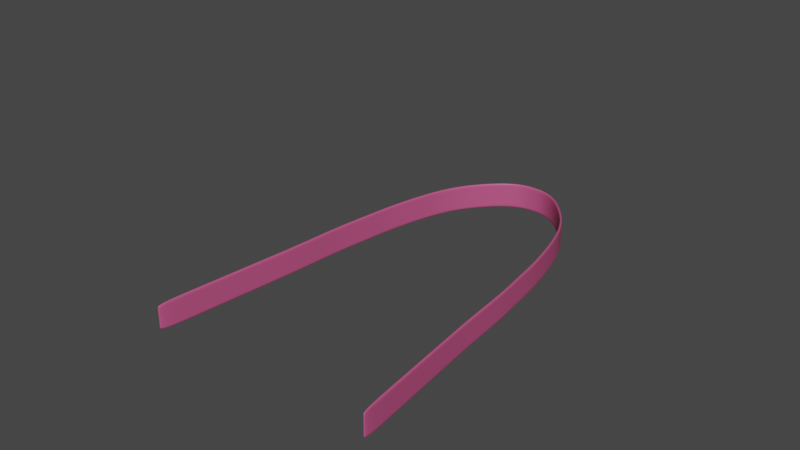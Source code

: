 # Source: Siba_Hagoromo.blend  (saved by Blender 3.3.6; exported with 4.5.12 LTS)
import bpy
from mathutils import Matrix  # noqa: F401  (used for matrix-valued properties, if any)

bpy.ops.wm.read_factory_settings(use_empty=True)
scene = bpy.context.scene
scene.name = 'Scene'

# ---- collections
col_hook = bpy.data.collections.new('hook'); scene.collection.children.link(col_hook)

# ---- materials (node trees are filled in below, after node groups)
mat_x = bpy.data.materials.new('マテリアル')
mat_x.use_transparent_shadow = False

# ---- material node trees
mat_x.use_nodes = True; mat_x.node_tree.nodes.clear()
_N = mat_x.node_tree.nodes; _L = mat_x.node_tree.links
n0 = _N.new('ShaderNodeBsdfPrincipled'); n0.name = 'Principled BSDF'; n0.location = (10, 300)
n0.distribution = 'GGX'
n0.subsurface_method = 'RANDOM_WALK_SKIN'
n0.inputs[0].default_value = (0.5457, 0.0865, 0.2232, 1.0)
n0.inputs[3].default_value = 1.45
n0.inputs[27].default_value = (0.0, 0.0, 0.0, 1.0)
n0.inputs[28].default_value = 1.0
n1 = _N.new('ShaderNodeOutputMaterial'); n1.name = 'Material Output'; n1.location = (300, 300)
_L.new(n0.outputs[0], n1.inputs[0])
n1.is_active_output = True

# ---- world
world_world = bpy.data.worlds.new('World'); scene.world = world_world
world_world.use_nodes = True; world_world.node_tree.nodes.clear()
_N = world_world.node_tree.nodes; _L = world_world.node_tree.links
n0 = _N.new('ShaderNodeOutputWorld'); n0.name = 'World Output'; n0.location = (300, 300)
n1 = _N.new('ShaderNodeBackground'); n1.name = 'Background'; n1.location = (10, 300)
n1.inputs[0].default_value = (0.05088, 0.05088, 0.05088, 1.0)
_L.new(n1.outputs[0], n0.inputs[0])
n0.is_active_output = True
world_world.color = (0.05088, 0.05088, 0.05088)
world_world.use_sun_shadow = False
world_world.sun_shadow_jitter_overblur = 0.0

# ---- meshes
me_002 = bpy.data.meshes.new('サーフェスカーブ.002')
me_002.from_pydata([(-0.496, -0.3525, 0.1126), (-0.4742, -0.1488, 0.1126), (-0.4563, 0.01887, 0.1126), (-0.4416, 0.1566, 0.1126), (-0.4293, 0.2707, 0.1126), (-0.4186, 0.4057, 0.1126), (-0.4088, 0.5314, 0.1126), (-0.3912, 0.6513, 0.1126), (-0.3748, 0.7863, 0.1126), (-0.3342, 0.9689, 0.1126), (-0.2963, 1.081, 0.1126), (-0.2427, 1.18, 0.1126), (-0.1475, 1.287, 0.1126), (-0.08204, 1.325, 0.1126), (-0.0343, 1.339, 0.1126), (0.03358, 1.339, 0.1126), (0.08204, 1.325, 0.1126), (0.1475, 1.287, 0.1126), (0.2427, 1.18, 0.1126), (0.2963, 1.081, 0.1126), (0.3342, 0.9689, 0.1126), (0.3748, 0.7863, 0.1126), (0.3912, 0.6513, 0.1126), (0.4088, 0.5314, 0.1126), (0.4186, 0.4057, 0.1126), (0.4293, 0.2707, 0.1126), (0.4416, 0.1566, 0.1126), (0.4563, 0.01887, 0.1126), (0.4742, -0.1488, 0.1126), (0.496, -0.3524, 0.1126), (-0.496, -0.3525, 0.09652), (-0.4742, -0.1488, 0.09652), (-0.4563, 0.01887, 0.09652), (-0.4416, 0.1566, 0.09652), (-0.4293, 0.2707, 0.09652), (-0.4186, 0.4057, 0.09652), (-0.4088, 0.5314, 0.09652), (-0.3912, 0.6513, 0.09652), (-0.3748, 0.7863, 0.09652), (-0.3342, 0.9689, 0.09652), (-0.2963, 1.081, 0.09652), (-0.2427, 1.18, 0.09652), (-0.1475, 1.287, 0.09652), (-0.08204, 1.325, 0.09652), (-0.0343, 1.339, 0.09652), (0.03358, 1.339, 0.09652), (0.08204, 1.325, 0.09652), (0.1475, 1.287, 0.09652), (0.2427, 1.18, 0.09652), (0.2963, 1.081, 0.09652), (0.3342, 0.9689, 0.09652), (0.3748, 0.7863, 0.09652), (0.3912, 0.6513, 0.09652), (0.4088, 0.5314, 0.09652), (0.4186, 0.4057, 0.09652), (0.4293, 0.2707, 0.09652), (0.4416, 0.1566, 0.09652), (0.4563, 0.01887, 0.09652), (0.4742, -0.1488, 0.09652), (0.496, -0.3524, 0.09652), (-0.496, -0.3525, 0.08043), (-0.4742, -0.1488, 0.08043), (-0.4563, 0.01887, 0.08043), (-0.4416, 0.1566, 0.08043), (-0.4293, 0.2707, 0.08043), (-0.4186, 0.4057, 0.08043), (-0.4088, 0.5314, 0.08043), (-0.3912, 0.6513, 0.08043), (-0.3748, 0.7863, 0.08043), (-0.3342, 0.9689, 0.08043), (-0.2963, 1.081, 0.08043), (-0.2427, 1.18, 0.08043), (-0.1475, 1.287, 0.08043), (-0.08204, 1.325, 0.08043), (-0.0343, 1.339, 0.08043), (0.03358, 1.339, 0.08043), (0.08204, 1.325, 0.08043), (0.1475, 1.287, 0.08043), (0.2427, 1.18, 0.08043), (0.2963, 1.081, 0.08043), (0.3342, 0.9689, 0.08043), (0.3748, 0.7863, 0.08043), (0.3912, 0.6513, 0.08043), (0.4088, 0.5314, 0.08043), (0.4186, 0.4057, 0.08043), (0.4293, 0.2707, 0.08043), (0.4416, 0.1566, 0.08043), (0.4563, 0.01887, 0.08043), (0.4742, -0.1488, 0.08043), (0.496, -0.3524, 0.08043), (-0.496, -0.3525, 0.06434), (-0.4742, -0.1488, 0.06434), (-0.4563, 0.01887, 0.06434), (-0.4416, 0.1566, 0.06434), (-0.4293, 0.2707, 0.06434), (-0.4186, 0.4057, 0.06434), (-0.4088, 0.5314, 0.06434), (-0.3912, 0.6513, 0.06434), (-0.3748, 0.7863, 0.06434), (-0.3342, 0.9689, 0.06434), (-0.2963, 1.081, 0.06434), (-0.2427, 1.18, 0.06434), (-0.1475, 1.287, 0.06434), (-0.08204, 1.325, 0.06434), (-0.0343, 1.339, 0.06434), (0.03358, 1.339, 0.06434), (0.08204, 1.325, 0.06434), (0.1475, 1.287, 0.06434), (0.2427, 1.18, 0.06434), (0.2963, 1.081, 0.06434), (0.3342, 0.9689, 0.06434), (0.3748, 0.7863, 0.06434), (0.3912, 0.6513, 0.06434), (0.4088, 0.5314, 0.06434), (0.4186, 0.4057, 0.06434), (0.4293, 0.2707, 0.06434), (0.4416, 0.1566, 0.06434), (0.4563, 0.01887, 0.06434), (0.4742, -0.1488, 0.06434), (0.496, -0.3524, 0.06434), (-0.496, -0.3525, 0.04826), (-0.4742, -0.1488, 0.04826), (-0.4563, 0.01887, 0.04826), (-0.4416, 0.1566, 0.04826), (-0.4293, 0.2707, 0.04826), (-0.4186, 0.4057, 0.04826), (-0.4088, 0.5314, 0.04826), (-0.3912, 0.6513, 0.04826), (-0.3748, 0.7863, 0.04826), (-0.3342, 0.9689, 0.04826), (-0.2963, 1.081, 0.04826), (-0.2427, 1.18, 0.04826), (-0.1475, 1.287, 0.04826), (-0.08204, 1.325, 0.04826), (-0.0343, 1.339, 0.04826), (0.03358, 1.339, 0.04826), (0.08204, 1.325, 0.04826), (0.1475, 1.287, 0.04826), (0.2427, 1.18, 0.04826), (0.2963, 1.081, 0.04826), (0.3342, 0.9689, 0.04826), (0.3748, 0.7863, 0.04826), (0.3912, 0.6513, 0.04826), (0.4088, 0.5314, 0.04826), (0.4186, 0.4057, 0.04826), (0.4293, 0.2707, 0.04826), (0.4416, 0.1566, 0.04826), (0.4563, 0.01887, 0.04826), (0.4742, -0.1488, 0.04826), (0.496, -0.3524, 0.04826), (-0.496, -0.3525, 0.03217), (-0.4742, -0.1488, 0.03217), (-0.4563, 0.01887, 0.03217), (-0.4416, 0.1566, 0.03217), (-0.4293, 0.2707, 0.03217), (-0.4186, 0.4057, 0.03217), (-0.4088, 0.5314, 0.03217), (-0.3912, 0.6513, 0.03217), (-0.3748, 0.7863, 0.03217), (-0.3342, 0.9689, 0.03217), (-0.2963, 1.081, 0.03217), (-0.2427, 1.18, 0.03217), (-0.1475, 1.287, 0.03217), (-0.08204, 1.325, 0.03217), (-0.0343, 1.339, 0.03217), (0.03358, 1.339, 0.03217), (0.08204, 1.325, 0.03217), (0.1475, 1.287, 0.03217), (0.2427, 1.18, 0.03217), (0.2963, 1.081, 0.03217), (0.3342, 0.9689, 0.03217), (0.3748, 0.7863, 0.03217), (0.3912, 0.6513, 0.03217), (0.4088, 0.5314, 0.03217), (0.4186, 0.4057, 0.03217), (0.4293, 0.2707, 0.03217), (0.4416, 0.1566, 0.03217), (0.4563, 0.01887, 0.03217), (0.4742, -0.1488, 0.03217), (0.496, -0.3524, 0.03217), (-0.496, -0.3525, 0.01609), (-0.4742, -0.1488, 0.01609), (-0.4563, 0.01887, 0.01609), (-0.4416, 0.1566, 0.01609), (-0.4293, 0.2707, 0.01609), (-0.4186, 0.4057, 0.01609), (-0.4088, 0.5314, 0.01609), (-0.3912, 0.6513, 0.01609), (-0.3748, 0.7863, 0.01609), (-0.3342, 0.9689, 0.01609), (-0.2963, 1.081, 0.01609), (-0.2427, 1.18, 0.01609), (-0.1475, 1.287, 0.01609), (-0.08204, 1.325, 0.01609), (-0.0343, 1.339, 0.01609), (0.03358, 1.339, 0.01609), (0.08204, 1.325, 0.01609), (0.1475, 1.287, 0.01609), (0.2427, 1.18, 0.01609), (0.2963, 1.081, 0.01609), (0.3342, 0.9689, 0.01609), (0.3748, 0.7863, 0.01609), (0.3912, 0.6513, 0.01609), (0.4088, 0.5314, 0.01609), (0.4186, 0.4057, 0.01609), (0.4293, 0.2707, 0.01609), (0.4416, 0.1566, 0.01609), (0.4563, 0.01887, 0.01609), (0.4742, -0.1488, 0.01609), (0.496, -0.3524, 0.01609), (-0.496, -0.3525, -3.883e-08), (-0.4742, -0.1488, -3.518e-08), (-0.4563, 0.01887, -2.999e-08), (-0.4416, 0.1566, -2.875e-08), (-0.4293, 0.2707, -2.764e-08), (-0.4186, 0.4057, -2.418e-08), (-0.4088, 0.5314, -2.636e-08), (-0.3912, 0.6513, -3.628e-08), (-0.3748, 0.7863, -3.489e-08), (-0.3342, 0.9689, -5.311e-08), (-0.2963, 1.081, -6.485e-08), (-0.2427, 1.18, -6.646e-08), (-0.1475, 1.287, -9.246e-08), (-0.08204, 1.325, -6.523e-08), (-0.0343, 1.339, -5.991e-08), (0.03358, 1.339, -2.286e-08), (0.08204, 1.325, -1.168e-07), (0.1475, 1.287, -1.014e-07), (0.2427, 1.18, -6.712e-08), (0.2963, 1.081, -5.47e-08), (0.3342, 0.9689, -4.411e-08), (0.3748, 0.7863, -3.084e-08), (0.3912, 0.6513, -2.613e-08), (0.4088, 0.5314, -2.082e-08), (0.4186, 0.4057, -2.571e-08), (0.4293, 0.2707, -2.915e-08), (0.4416, 0.1566, -2.63e-08), (0.4563, 0.01887, -3.015e-08), (0.4742, -0.1488, -3.766e-08), (0.496, -0.3524, -3.902e-08), (-0.4861, -0.3535, 0.1126), (-0.4642, -0.1498, 0.1126), (-0.4463, 0.0178, 0.1126), (-0.4316, 0.1556, 0.1126), (-0.4193, 0.2697, 0.1126), (-0.4086, 0.4046, 0.1126), (-0.3989, 0.5303, 0.1126), (-0.3812, 0.6501, 0.1126), (-0.3649, 0.785, 0.1126), (-0.3245, 0.9664, 0.1126), (-0.2872, 1.077, 0.1126), (-0.2344, 1.174, 0.1126), (-0.1413, 1.279, 0.1126), (-0.07843, 1.316, 0.1126), (-0.03217, 1.329, 0.1126), (0.03289, 1.329, 0.1126), (0.07843, 1.316, 0.1126), (0.1413, 1.279, 0.1126), (0.2344, 1.174, 0.1126), (0.2872, 1.077, 0.1126), (0.3245, 0.9664, 0.1126), (0.3649, 0.785, 0.1126), (0.3812, 0.6501, 0.1126), (0.3989, 0.5303, 0.1126), (0.4086, 0.4046, 0.1126), (0.4193, 0.2697, 0.1126), (0.4316, 0.1556, 0.1126), (0.4463, 0.01781, 0.1126), (0.4642, -0.1498, 0.1126), (0.4861, -0.3535, 0.1126), (-0.4861, -0.3535, 0.09652), (-0.4642, -0.1498, 0.09652), (-0.4463, 0.0178, 0.09652), (-0.4316, 0.1556, 0.09652), (-0.4193, 0.2697, 0.09652), (-0.4086, 0.4046, 0.09652), (-0.3989, 0.5303, 0.09652), (-0.3812, 0.6501, 0.09652), (-0.3649, 0.785, 0.09652), (-0.3245, 0.9664, 0.09652), (-0.2872, 1.077, 0.09652), (-0.2344, 1.174, 0.09652), (-0.1413, 1.279, 0.09652), (-0.07843, 1.316, 0.09652), (-0.03217, 1.329, 0.09652), (0.03289, 1.329, 0.09652), (0.07843, 1.316, 0.09652), (0.1413, 1.279, 0.09652), (0.2344, 1.174, 0.09652), (0.2872, 1.077, 0.09652), (0.3245, 0.9664, 0.09652), (0.3649, 0.785, 0.09652), (0.3812, 0.6501, 0.09652), (0.3989, 0.5303, 0.09652), (0.4086, 0.4046, 0.09652), (0.4193, 0.2697, 0.09652), (0.4316, 0.1556, 0.09652), (0.4463, 0.01781, 0.09652), (0.4642, -0.1498, 0.09652), (0.4861, -0.3535, 0.09652), (-0.4861, -0.3535, 0.08043), (-0.4642, -0.1498, 0.08043), (-0.4463, 0.0178, 0.08043), (-0.4316, 0.1556, 0.08043), (-0.4193, 0.2697, 0.08043), (-0.4086, 0.4046, 0.08043), (-0.3989, 0.5303, 0.08043), (-0.3812, 0.6501, 0.08043), (-0.3649, 0.785, 0.08043), (-0.3245, 0.9664, 0.08043), (-0.2872, 1.077, 0.08043), (-0.2344, 1.174, 0.08043), (-0.1413, 1.279, 0.08043), (-0.07843, 1.316, 0.08043), (-0.03217, 1.329, 0.08043), (0.03289, 1.329, 0.08043), (0.07843, 1.316, 0.08043), (0.1413, 1.279, 0.08043), (0.2344, 1.174, 0.08043), (0.2872, 1.077, 0.08043), (0.3245, 0.9664, 0.08043), (0.3649, 0.785, 0.08043), (0.3812, 0.6501, 0.08043), (0.3989, 0.5303, 0.08043), (0.4086, 0.4046, 0.08043), (0.4193, 0.2697, 0.08043), (0.4316, 0.1556, 0.08043), (0.4463, 0.01781, 0.08043), (0.4642, -0.1498, 0.08043), (0.4861, -0.3535, 0.08043), (-0.4861, -0.3535, 0.06434), (-0.4642, -0.1498, 0.06434), (-0.4463, 0.0178, 0.06434), (-0.4316, 0.1556, 0.06434), (-0.4193, 0.2697, 0.06434), (-0.4086, 0.4046, 0.06434), (-0.3989, 0.5303, 0.06434), (-0.3812, 0.6501, 0.06434), (-0.3649, 0.785, 0.06434), (-0.3245, 0.9664, 0.06434), (-0.2872, 1.077, 0.06434), (-0.2344, 1.174, 0.06434), (-0.1413, 1.279, 0.06434), (-0.07843, 1.316, 0.06434), (-0.03217, 1.329, 0.06434), (0.03289, 1.329, 0.06434), (0.07843, 1.316, 0.06434), (0.1413, 1.279, 0.06434), (0.2344, 1.174, 0.06434), (0.2872, 1.077, 0.06434), (0.3245, 0.9664, 0.06434), (0.3649, 0.785, 0.06434), (0.3812, 0.6501, 0.06434), (0.3989, 0.5303, 0.06434), (0.4086, 0.4046, 0.06434), (0.4193, 0.2697, 0.06434), (0.4316, 0.1556, 0.06434), (0.4463, 0.01781, 0.06434), (0.4642, -0.1498, 0.06434), (0.4861, -0.3535, 0.06434), (-0.4861, -0.3535, 0.04826), (-0.4642, -0.1498, 0.04826), (-0.4463, 0.0178, 0.04826), (-0.4316, 0.1556, 0.04826), (-0.4193, 0.2697, 0.04826), (-0.4086, 0.4046, 0.04826), (-0.3989, 0.5303, 0.04826), (-0.3812, 0.6501, 0.04826), (-0.3649, 0.785, 0.04826), (-0.3245, 0.9664, 0.04826), (-0.2872, 1.077, 0.04826), (-0.2344, 1.174, 0.04826), (-0.1413, 1.279, 0.04826), (-0.07843, 1.316, 0.04826), (-0.03217, 1.329, 0.04826), (0.03289, 1.329, 0.04826), (0.07843, 1.316, 0.04826), (0.1413, 1.279, 0.04826), (0.2344, 1.174, 0.04826), (0.2872, 1.077, 0.04826), (0.3245, 0.9664, 0.04826), (0.3649, 0.785, 0.04826), (0.3812, 0.6501, 0.04826), (0.3989, 0.5303, 0.04826), (0.4086, 0.4046, 0.04826), (0.4193, 0.2697, 0.04826), (0.4316, 0.1556, 0.04826), (0.4463, 0.01781, 0.04826), (0.4642, -0.1498, 0.04826), (0.4861, -0.3535, 0.04826), (-0.4861, -0.3535, 0.03217), (-0.4642, -0.1498, 0.03217), (-0.4463, 0.0178, 0.03217), (-0.4316, 0.1556, 0.03217), (-0.4193, 0.2697, 0.03217), (-0.4086, 0.4046, 0.03217), (-0.3989, 0.5303, 0.03217), (-0.3812, 0.6501, 0.03217), (-0.3649, 0.785, 0.03217), (-0.3245, 0.9664, 0.03217), (-0.2872, 1.077, 0.03217), (-0.2344, 1.174, 0.03217), (-0.1413, 1.279, 0.03217), (-0.07843, 1.316, 0.03217), (-0.03217, 1.329, 0.03217), (0.03289, 1.329, 0.03217), (0.07843, 1.316, 0.03217), (0.1413, 1.279, 0.03217), (0.2344, 1.174, 0.03217), (0.2872, 1.077, 0.03217), (0.3245, 0.9664, 0.03217), (0.3649, 0.785, 0.03217), (0.3812, 0.6501, 0.03217), (0.3989, 0.5303, 0.03217), (0.4086, 0.4046, 0.03217), (0.4193, 0.2697, 0.03217), (0.4316, 0.1556, 0.03217), (0.4463, 0.01781, 0.03217), (0.4642, -0.1498, 0.03217), (0.4861, -0.3535, 0.03217), (-0.4861, -0.3535, 0.01609), (-0.4642, -0.1498, 0.01609), (-0.4463, 0.0178, 0.01609), (-0.4316, 0.1556, 0.01609), (-0.4193, 0.2697, 0.01609), (-0.4086, 0.4046, 0.01609), (-0.3989, 0.5303, 0.01609), (-0.3812, 0.6501, 0.01609), (-0.3649, 0.785, 0.01609), (-0.3245, 0.9664, 0.01609), (-0.2872, 1.077, 0.01609), (-0.2344, 1.174, 0.01609), (-0.1413, 1.279, 0.01609), (-0.07843, 1.316, 0.01609), (-0.03217, 1.329, 0.01609), (0.03289, 1.329, 0.01609), (0.07843, 1.316, 0.01609), (0.1413, 1.279, 0.01609), (0.2344, 1.174, 0.01609), (0.2872, 1.077, 0.01609), (0.3245, 0.9664, 0.01609), (0.3649, 0.785, 0.01609), (0.3812, 0.6501, 0.01609), (0.3989, 0.5303, 0.01609), (0.4086, 0.4046, 0.01609), (0.4193, 0.2697, 0.01609), (0.4316, 0.1556, 0.01609), (0.4463, 0.01781, 0.01609), (0.4642, -0.1498, 0.01609), (0.4861, -0.3535, 0.01609), (-0.4861, -0.3535, 3.883e-08), (-0.4642, -0.1498, 3.518e-08), (-0.4463, 0.0178, 2.999e-08), (-0.4316, 0.1556, 2.875e-08), (-0.4193, 0.2697, 2.764e-08), (-0.4086, 0.4046, 2.418e-08), (-0.3989, 0.5303, 2.636e-08), (-0.3812, 0.6501, 3.628e-08), (-0.3649, 0.785, 3.489e-08), (-0.3245, 0.9664, 5.311e-08), (-0.2872, 1.077, 6.485e-08), (-0.2344, 1.174, 6.646e-08), (-0.1413, 1.279, 9.246e-08), (-0.07843, 1.316, 6.523e-08), (-0.03217, 1.329, 5.991e-08), (0.03289, 1.329, 1.57e-07), (0.07843, 1.316, 1.168e-07), (0.1413, 1.279, 1.014e-07), (0.2344, 1.174, 6.712e-08), (0.2872, 1.077, 5.47e-08), (0.3245, 0.9664, 4.411e-08), (0.3649, 0.785, 3.084e-08), (0.3812, 0.6501, 2.613e-08), (0.3989, 0.5303, 2.082e-08), (0.4086, 0.4046, 2.571e-08), (0.4193, 0.2697, 2.915e-08), (0.4316, 0.1556, 2.63e-08), (0.4463, 0.01781, 3.015e-08), (0.4642, -0.1498, 3.766e-08), (0.4861, -0.3535, 3.902e-08)], [], [(1, 31, 30, 0), (2, 32, 31, 1), (3, 33, 32, 2), (4, 34, 33, 3), (5, 35, 34, 4), (6, 36, 35, 5), (307, 306, 336, 337), (248, 247, 277, 278), (218, 188, 189, 219), (229, 230, 470, 469), (40, 70, 69, 39), (139, 169, 168, 138), (161, 131, 132, 162), (12, 42, 41, 11), (73, 103, 102, 72), (14, 44, 43, 13), (230, 231, 471, 470), (106, 136, 135, 105), (197, 227, 226, 196), (221, 191, 192, 222), (168, 198, 197, 167), (191, 221, 220, 190), (190, 220, 219, 189), (99, 129, 128, 98), (68, 38, 39, 69), (398, 397, 427, 428), (187, 217, 216, 186), (24, 54, 53, 23), (25, 55, 54, 24), (26, 56, 55, 25), (27, 57, 56, 26), (28, 58, 57, 27), (29, 59, 58, 28), (31, 61, 60, 30), (32, 62, 61, 31), (33, 63, 62, 32), (34, 64, 63, 33), (35, 65, 64, 34), (36, 66, 65, 35), (397, 396, 426, 427), (98, 128, 127, 97), (70, 100, 99, 69), (131, 161, 160, 130), (101, 71, 72, 102), (103, 133, 132, 102), (44, 74, 73, 43), (165, 195, 194, 164), (136, 166, 165, 135), (17, 47, 46, 16), (167, 137, 138, 168), (100, 130, 129, 99), (141, 171, 170, 140), (322, 321, 351, 352), (293, 292, 322, 323), (54, 84, 83, 53), (55, 85, 84, 54), (56, 86, 85, 55), (57, 87, 86, 56), (58, 88, 87, 57), (59, 89, 88, 58), (61, 91, 90, 60), (62, 92, 91, 61), (63, 93, 92, 62), (64, 94, 93, 63), (65, 95, 94, 64), (66, 96, 95, 65), (413, 412, 442, 443), (278, 277, 307, 308), (158, 128, 129, 159), (81, 111, 110, 80), (20, 50, 49, 19), (109, 139, 138, 108), (198, 228, 227, 197), (373, 372, 402, 403), (74, 104, 103, 73), (45, 75, 74, 44), (196, 226, 225, 195), (47, 77, 76, 46), (131, 101, 102, 132), (137, 107, 108, 138), (101, 131, 130, 100), (130, 160, 159, 129), (21, 51, 50, 20), (142, 172, 171, 141), (427, 426, 456, 457), (84, 114, 113, 83), (85, 115, 114, 84), (86, 116, 115, 85), (87, 117, 116, 86), (88, 118, 117, 87), (89, 119, 118, 88), (91, 121, 120, 90), (92, 122, 121, 91), (93, 123, 122, 92), (94, 124, 123, 93), (95, 125, 124, 94), (96, 126, 125, 95), (323, 322, 352, 353), (382, 381, 411, 412), (351, 350, 380, 381), (320, 319, 349, 350), (71, 101, 100, 70), (13, 43, 42, 12), (104, 134, 133, 103), (75, 105, 104, 74), (76, 106, 105, 75), (167, 197, 196, 166), (12, 11, 251, 252), (77, 47, 48, 78), (49, 79, 78, 48), (10, 40, 39, 9), (111, 141, 140, 110), (441, 440, 470, 471), (202, 232, 231, 201), (97, 127, 126, 96), (114, 144, 143, 113), (115, 145, 144, 114), (116, 146, 145, 115), (117, 147, 146, 116), (118, 148, 147, 117), (119, 149, 148, 118), (121, 151, 150, 120), (122, 152, 151, 121), (123, 153, 152, 122), (124, 154, 153, 123), (125, 155, 154, 124), (126, 156, 155, 125), (231, 232, 472, 471), (188, 218, 217, 187), (369, 368, 398, 399), (171, 201, 200, 170), (110, 140, 139, 109), (169, 199, 198, 168), (193, 223, 222, 192), (134, 164, 163, 133), (105, 135, 134, 104), (166, 196, 195, 165), (287, 286, 316, 317), (47, 17, 18, 48), (199, 229, 228, 198), (160, 190, 189, 159), (159, 189, 188, 158), (172, 202, 201, 171), (67, 97, 96, 66), (144, 174, 173, 143), (145, 175, 174, 144), (146, 176, 175, 145), (147, 177, 176, 146), (148, 178, 177, 147), (149, 179, 178, 148), (151, 181, 180, 150), (152, 182, 181, 151), (153, 183, 182, 152), (154, 184, 183, 153), (155, 185, 184, 154), (156, 186, 185, 155), (277, 276, 306, 307), (22, 52, 51, 21), (170, 200, 199, 169), (11, 41, 40, 10), (162, 192, 191, 161), (133, 163, 162, 132), (164, 194, 193, 163), (15, 45, 44, 14), (16, 46, 45, 15), (137, 167, 166, 136), (19, 49, 48, 18), (200, 230, 229, 199), (9, 39, 38, 8), (158, 188, 187, 157), (443, 442, 472, 473), (174, 204, 203, 173), (175, 205, 204, 174), (176, 206, 205, 175), (177, 207, 206, 176), (178, 208, 207, 177), (179, 209, 208, 178), (181, 211, 210, 180), (182, 212, 211, 181), (183, 213, 212, 182), (184, 214, 213, 183), (185, 215, 214, 184), (186, 216, 215, 185), (173, 203, 202, 172), (82, 112, 111, 81), (51, 81, 80, 50), (140, 170, 169, 139), (161, 191, 190, 160), (43, 73, 72, 42), (194, 224, 223, 193), (135, 165, 164, 134), (286, 285, 315, 316), (107, 137, 136, 106), (79, 109, 108, 78), (50, 80, 79, 49), (399, 398, 428, 429), (261, 260, 290, 291), (442, 441, 471, 472), (383, 382, 412, 413), (204, 234, 233, 203), (205, 235, 234, 204), (206, 236, 235, 205), (207, 237, 236, 206), (208, 238, 237, 207), (209, 239, 238, 208), (241, 240, 270, 271), (242, 241, 271, 272), (243, 242, 272, 273), (244, 243, 273, 274), (245, 244, 274, 275), (246, 245, 275, 276), (23, 53, 52, 22), (201, 231, 230, 200), (429, 428, 458, 459), (350, 349, 379, 380), (289, 288, 318, 319), (431, 461, 462, 432), (107, 77, 78, 108), (313, 312, 342, 343), (254, 253, 283, 284), (195, 225, 224, 194), (376, 375, 405, 406), (437, 436, 466, 467), (347, 377, 378, 348), (408, 407, 437, 438), (371, 370, 400, 401), (308, 338, 339, 309), (52, 82, 81, 51), (353, 352, 382, 383), (264, 263, 293, 294), (265, 264, 294, 295), (266, 265, 295, 296), (267, 266, 296, 297), (268, 267, 297, 298), (269, 268, 298, 299), (271, 270, 300, 301), (272, 271, 301, 302), (273, 272, 302, 303), (274, 273, 303, 304), (275, 274, 304, 305), (276, 275, 305, 306), (367, 366, 396, 397), (428, 427, 457, 458), (410, 440, 441, 411), (320, 350, 351, 321), (370, 369, 399, 400), (319, 318, 348, 349), (341, 371, 372, 342), (253, 252, 282, 283), (284, 283, 313, 314), (405, 404, 434, 435), (256, 255, 285, 286), (317, 316, 346, 347), (371, 401, 402, 372), (431, 430, 460, 461), (380, 379, 409, 410), (227, 228, 468, 467), (339, 338, 368, 369), (38, 68, 67, 37), (113, 143, 142, 112), (294, 293, 323, 324), (295, 294, 324, 325), (296, 295, 325, 326), (297, 296, 326, 327), (298, 297, 327, 328), (299, 298, 328, 329), (301, 300, 330, 331), (302, 301, 331, 332), (303, 302, 332, 333), (304, 303, 333, 334), (305, 304, 334, 335), (306, 305, 335, 336), (53, 83, 82, 52), (292, 291, 321, 322), (400, 399, 429, 430), (41, 71, 70, 40), (252, 251, 281, 282), (438, 437, 467, 468), (225, 226, 466, 465), (314, 313, 343, 344), (345, 344, 374, 375), (346, 345, 375, 376), (257, 256, 286, 287), (312, 311, 341, 342), (288, 287, 317, 318), (311, 310, 340, 341), (280, 279, 309, 310), (8, 38, 37, 7), (83, 113, 112, 82), (324, 323, 353, 354), (325, 324, 354, 355), (326, 325, 355, 356), (327, 326, 356, 357), (328, 327, 357, 358), (329, 328, 358, 359), (331, 330, 360, 361), (332, 331, 361, 362), (333, 332, 362, 363), (334, 333, 363, 364), (335, 334, 364, 365), (336, 335, 365, 366), (247, 246, 276, 277), (128, 158, 157, 127), (249, 248, 278, 279), (290, 289, 319, 320), (251, 250, 280, 281), (283, 282, 312, 313), (344, 343, 373, 374), (285, 284, 314, 315), (436, 435, 465, 466), (407, 406, 436, 437), (402, 401, 431, 432), (377, 407, 408, 378), (259, 258, 288, 289), (430, 429, 459, 460), (279, 278, 308, 309), (338, 337, 367, 368), (337, 336, 366, 367), (354, 353, 383, 384), (355, 354, 384, 385), (356, 355, 385, 386), (357, 356, 386, 387), (358, 357, 387, 388), (359, 358, 388, 389), (361, 360, 390, 391), (362, 361, 391, 392), (363, 362, 392, 393), (364, 363, 393, 394), (365, 364, 394, 395), (366, 365, 395, 396), (143, 173, 172, 142), (352, 351, 381, 382), (380, 410, 411, 381), (250, 249, 279, 280), (409, 408, 438, 439), (403, 402, 432, 433), (374, 373, 403, 404), (315, 314, 344, 345), (406, 405, 435, 436), (222, 223, 463, 462), (257, 287, 288, 258), (439, 438, 468, 469), (410, 409, 439, 440), (112, 142, 141, 111), (37, 67, 66, 36), (384, 383, 413, 414), (385, 384, 414, 415), (386, 385, 415, 416), (387, 386, 416, 417), (388, 387, 417, 418), (389, 388, 418, 419), (391, 390, 420, 421), (392, 391, 421, 422), (393, 392, 422, 423), (394, 393, 423, 424), (395, 394, 424, 425), (396, 395, 425, 426), (157, 187, 186, 156), (412, 411, 441, 442), (340, 339, 369, 370), (281, 280, 310, 311), (71, 41, 42, 72), (433, 432, 462, 463), (404, 403, 433, 434), (255, 254, 284, 285), (316, 315, 345, 346), (377, 376, 406, 407), (379, 378, 408, 409), (440, 439, 469, 470), (218, 219, 459, 458), (308, 307, 337, 338), (127, 157, 156, 126), (414, 413, 443, 444), (415, 414, 444, 445), (416, 415, 445, 446), (417, 416, 446, 447), (418, 417, 447, 448), (419, 418, 448, 449), (421, 420, 450, 451), (422, 421, 451, 452), (423, 422, 452, 453), (424, 423, 453, 454), (425, 424, 454, 455), (426, 425, 455, 456), (203, 233, 232, 202), (262, 261, 291, 292), (310, 309, 339, 340), (401, 400, 430, 431), (343, 342, 372, 373), (434, 433, 463, 464), (375, 374, 404, 405), (224, 225, 465, 464), (347, 346, 376, 377), (341, 340, 370, 371), (260, 259, 289, 290), (290, 320, 321, 291), (68, 98, 97, 67), (7, 37, 36, 6), (444, 443, 473, 474), (445, 444, 474, 475), (446, 445, 475, 476), (447, 446, 476, 477), (448, 447, 477, 478), (449, 448, 478, 479), (1, 0, 240, 241), (0, 30, 270, 240), (2, 1, 241, 242), (3, 2, 242, 243), (4, 3, 243, 244), (5, 4, 244, 245), (6, 5, 245, 246), (263, 262, 292, 293), (368, 367, 397, 398), (20, 260, 261, 21), (80, 110, 109, 79), (349, 348, 378, 379), (221, 222, 462, 461), (17, 257, 258, 18), (163, 193, 192, 162), (14, 13, 253, 254), (435, 434, 464, 465), (46, 76, 75, 45), (226, 227, 467, 466), (317, 347, 348, 318), (11, 10, 250, 251), (10, 9, 249, 250), (98, 68, 69, 99), (8, 7, 247, 248), (7, 6, 246, 247), (24, 23, 263, 264), (25, 24, 264, 265), (26, 25, 265, 266), (27, 26, 266, 267), (28, 27, 267, 268), (29, 28, 268, 269), (59, 29, 269, 299), (30, 60, 300, 270), (89, 59, 299, 329), (60, 90, 330, 300), (119, 89, 329, 359), (90, 120, 360, 330), (149, 119, 359, 389), (120, 150, 390, 360), (179, 149, 389, 419), (150, 180, 420, 390), (209, 179, 419, 449), (210, 211, 451, 450), (180, 210, 450, 420), (211, 212, 452, 451), (212, 213, 453, 452), (213, 214, 454, 453), (214, 215, 455, 454), (215, 216, 456, 455), (23, 22, 262, 263), (22, 21, 261, 262), (20, 19, 259, 260), (19, 18, 258, 259), (282, 281, 311, 312), (13, 12, 252, 253), (223, 224, 464, 463), (15, 14, 254, 255), (16, 15, 255, 256), (77, 107, 106, 76), (220, 221, 461, 460), (219, 220, 460, 459), (8, 248, 249, 9), (217, 218, 458, 457), (216, 217, 457, 456), (233, 234, 474, 473), (234, 235, 475, 474), (235, 236, 476, 475), (236, 237, 477, 476), (237, 238, 478, 477), (239, 209, 449, 479), (238, 239, 479, 478), (232, 233, 473, 472), (228, 229, 469, 468), (17, 16, 256, 257)])
me_002.polygons.foreach_set('use_smooth', [True] * 478)
_uv = me_002.uv_layers.new(name='UVMap')
_uv.uv.foreach_set('vector', [0.0, 0.01961, 0.1429, 0.01961, 0.1429, 0.0, 0.0, 0.0, 0.0, 0.03922, 0.1429, 0.03922, 0.1429, 0.01961, 0.0, 0.01961, 0.0, 0.05882, 0.1429, 0.05882, 0.1429, 0.03922, 0.0, 0.03922, 0.0, 0.07843, 0.1429, 0.07843, 0.1429, 0.05882, 0.0, 0.05882, 0.0, 0.09804, 0.1429, 0.09804, 0.1429, 0.07843, 0.0, 0.07843, 0.0, 0.1176, 0.1429, 0.1176, 0.1429, 0.09804, 0.0, 0.09804, 0.2857, 0.1569, 0.2857, 0.1176, 0.4286, 0.1176, 0.4286, 0.1569, 0.0, 0.1961, 0.0, 0.1569, 0.1429, 0.1569, 0.1429, 0.1961, 1.0, 0.1961, 0.8571, 0.1961, 0.8571, 0.2745, 1.0, 0.2745, 1.0, 0.6863, 1.0, 0.7255, 1.0, 0.7255, 1.0, 0.6863, 0.1429, 0.3137, 0.2857, 0.3137, 0.2857, 0.2745, 0.1429, 0.2745, 0.5714, 0.6863, 0.7143, 0.6863, 0.7143, 0.6471, 0.5714, 0.6471, 0.7143, 0.3529, 0.5714, 0.3529, 0.5714, 0.4118, 0.7143, 0.4118, 0.0, 0.4118, 0.1429, 0.4118, 0.1429, 0.3529, 0.0, 0.3529, 0.2857, 0.451, 0.4286, 0.451, 0.4286, 0.4118, 0.2857, 0.4118, 0.0, 0.4706, 0.1429, 0.4706, 0.1429, 0.451, 0.0, 0.451, 1.0, 0.7255, 1.0, 0.8039, 1.0, 0.8039, 1.0, 0.7255, 0.4286, 0.549, 0.5714, 0.549, 0.5714, 0.5098, 0.4286, 0.5098, 0.8571, 0.5882, 1.0, 0.5882, 1.0, 0.549, 0.8571, 0.549, 1.0, 0.3529, 0.8571, 0.3529, 0.8571, 0.4118, 1.0, 0.4118, 0.7143, 0.6471, 0.8571, 0.6471, 0.8571, 0.5882, 0.7143, 0.5882, 0.8571, 0.3529, 1.0, 0.3529, 1.0, 0.3137, 0.8571, 0.3137, 0.8571, 0.3137, 1.0, 0.3137, 1.0, 0.2745, 0.8571, 0.2745, 0.4286, 0.2745, 0.5714, 0.2745, 0.5714, 0.1961, 0.4286, 0.1961, 0.2857, 0.1961, 0.1429, 0.1961, 0.1429, 0.2745, 0.2857, 0.2745, 0.7143, 0.1961, 0.7143, 0.1569, 0.8571, 0.1569, 0.8571, 0.1961, 0.8571, 0.1569, 1.0, 0.1569, 1.0, 0.1176, 0.8571, 0.1176, 0.0, 0.902, 0.1429, 0.902, 0.1429, 0.8824, 0.0, 0.8824, 0.0, 0.9216, 0.1429, 0.9216, 0.1429, 0.902, 0.0, 0.902, 0.0, 0.9412, 0.1429, 0.9412, 0.1429, 0.9216, 0.0, 0.9216, 0.0, 0.9608, 0.1429, 0.9608, 0.1429, 0.9412, 0.0, 0.9412, 0.0, 0.9804, 0.1429, 0.9804, 0.1429, 0.9608, 0.0, 0.9608, 0.0, 1.0, 0.1429, 1.0, 0.1429, 0.9804, 0.0, 0.9804, 0.1429, 0.01961, 0.2857, 0.01961, 0.2857, 0.0, 0.1429, 0.0, 0.1429, 0.03922, 0.2857, 0.03922, 0.2857, 0.01961, 0.1429, 0.01961, 0.1429, 0.05882, 0.2857, 0.05882, 0.2857, 0.03922, 0.1429, 0.03922, 0.1429, 0.07843, 0.2857, 0.07843, 0.2857, 0.05882, 0.1429, 0.05882, 0.1429, 0.09804, 0.2857, 0.09804, 0.2857, 0.07843, 0.1429, 0.07843, 0.1429, 0.1176, 0.2857, 0.1176, 0.2857, 0.09804, 0.1429, 0.09804, 0.7143, 0.1569, 0.7143, 0.1176, 0.8571, 0.1176, 0.8571, 0.1569, 0.4286, 0.1961, 0.5714, 0.1961, 0.5714, 0.1569, 0.4286, 0.1569, 0.2857, 0.3137, 0.4286, 0.3137, 0.4286, 0.2745, 0.2857, 0.2745, 0.5714, 0.3529, 0.7143, 0.3529, 0.7143, 0.3137, 0.5714, 0.3137, 0.4286, 0.3529, 0.2857, 0.3529, 0.2857, 0.4118, 0.4286, 0.4118, 0.4286, 0.451, 0.5714, 0.451, 0.5714, 0.4118, 0.4286, 0.4118, 0.1429, 0.4706, 0.2857, 0.4706, 0.2857, 0.451, 0.1429, 0.451, 0.7143, 0.5098, 0.8571, 0.5098, 0.8571, 0.4706, 0.7143, 0.4706, 0.5714, 0.549, 0.7143, 0.549, 0.7143, 0.5098, 0.5714, 0.5098, 0.0, 0.5882, 0.1429, 0.5882, 0.1429, 0.549, 0.0, 0.549, 0.7143, 0.5882, 0.5714, 0.5882, 0.5714, 0.6471, 0.7143, 0.6471, 0.4286, 0.3137, 0.5714, 0.3137, 0.5714, 0.2745, 0.4286, 0.2745, 0.5714, 0.8039, 0.7143, 0.8039, 0.7143, 0.7255, 0.5714, 0.7255, 0.2857, 0.8431, 0.2857, 0.8039, 0.4286, 0.8039, 0.4286, 0.8431, 0.1429, 0.8824, 0.1429, 0.8431, 0.2857, 0.8431, 0.2857, 0.8824, 0.1429, 0.902, 0.2857, 0.902, 0.2857, 0.8824, 0.1429, 0.8824, 0.1429, 0.9216, 0.2857, 0.9216, 0.2857, 0.902, 0.1429, 0.902, 0.1429, 0.9412, 0.2857, 0.9412, 0.2857, 0.9216, 0.1429, 0.9216, 0.1429, 0.9608, 0.2857, 0.9608, 0.2857, 0.9412, 0.1429, 0.9412, 0.1429, 0.9804, 0.2857, 0.9804, 0.2857, 0.9608, 0.1429, 0.9608, 0.1429, 1.0, 0.2857, 1.0, 0.2857, 0.9804, 0.1429, 0.9804, 0.2857, 0.01961, 0.4286, 0.01961, 0.4286, 0.0, 0.2857, 0.0, 0.2857, 0.03922, 0.4286, 0.03922, 0.4286, 0.01961, 0.2857, 0.01961, 0.2857, 0.05882, 0.4286, 0.05882, 0.4286, 0.03922, 0.2857, 0.03922, 0.2857, 0.07843, 0.4286, 0.07843, 0.4286, 0.05882, 0.2857, 0.05882, 0.2857, 0.09804, 0.4286, 0.09804, 0.4286, 0.07843, 0.2857, 0.07843, 0.2857, 0.1176, 0.4286, 0.1176, 0.4286, 0.09804, 0.2857, 0.09804, 0.7143, 0.8824, 0.7143, 0.8431, 0.8571, 0.8431, 0.8571, 0.8824, 0.1429, 0.1961, 0.1429, 0.1569, 0.2857, 0.1569, 0.2857, 0.1961, 0.7143, 0.1961, 0.5714, 0.1961, 0.5714, 0.2745, 0.7143, 0.2745, 0.2857, 0.8039, 0.4286, 0.8039, 0.4286, 0.7255, 0.2857, 0.7255, 0.0, 0.7255, 0.1429, 0.7255, 0.1429, 0.6863, 0.0, 0.6863, 0.4286, 0.6863, 0.5714, 0.6863, 0.5714, 0.6471, 0.4286, 0.6471, 0.8571, 0.6471, 1.0, 0.6471, 1.0, 0.5882, 0.8571, 0.5882, 0.5714, 0.451, 0.5714, 0.4118, 0.7143, 0.4118, 0.7143, 0.451, 0.2857, 0.4706, 0.4286, 0.4706, 0.4286, 0.451, 0.2857, 0.451, 0.1429, 0.5098, 0.2857, 0.5098, 0.2857, 0.4706, 0.1429, 0.4706, 0.8571, 0.549, 1.0, 0.549, 1.0, 0.5098, 0.8571, 0.5098, 0.1429, 0.5882, 0.2857, 0.5882, 0.2857, 0.549, 0.1429, 0.549, 0.5714, 0.3529, 0.4286, 0.3529, 0.4286, 0.4118, 0.5714, 0.4118, 0.5714, 0.5882, 0.4286, 0.5882, 0.4286, 0.6471, 0.5714, 0.6471, 0.4286, 0.3529, 0.5714, 0.3529, 0.5714, 0.3137, 0.4286, 0.3137, 0.5714, 0.3137, 0.7143, 0.3137, 0.7143, 0.2745, 0.5714, 0.2745, 0.0, 0.8039, 0.1429, 0.8039, 0.1429, 0.7255, 0.0, 0.7255, 0.5714, 0.8431, 0.7143, 0.8431, 0.7143, 0.8039, 0.5714, 0.8039, 0.8571, 0.1569, 0.8571, 0.1176, 1.0, 0.1176, 1.0, 0.1569, 0.2857, 0.902, 0.4286, 0.902, 0.4286, 0.8824, 0.2857, 0.8824, 0.2857, 0.9216, 0.4286, 0.9216, 0.4286, 0.902, 0.2857, 0.902, 0.2857, 0.9412, 0.4286, 0.9412, 0.4286, 0.9216, 0.2857, 0.9216, 0.2857, 0.9608, 0.4286, 0.9608, 0.4286, 0.9412, 0.2857, 0.9412, 0.2857, 0.9804, 0.4286, 0.9804, 0.4286, 0.9608, 0.2857, 0.9608, 0.2857, 1.0, 0.4286, 1.0, 0.4286, 0.9804, 0.2857, 0.9804, 0.4286, 0.01961, 0.5714, 0.01961, 0.5714, 0.0, 0.4286, 0.0, 0.4286, 0.03922, 0.5714, 0.03922, 0.5714, 0.01961, 0.4286, 0.01961, 0.4286, 0.05882, 0.5714, 0.05882, 0.5714, 0.03922, 0.4286, 0.03922, 0.4286, 0.07843, 0.5714, 0.07843, 0.5714, 0.05882, 0.4286, 0.05882, 0.4286, 0.09804, 0.5714, 0.09804, 0.5714, 0.07843, 0.4286, 0.07843, 0.4286, 0.1176, 0.5714, 0.1176, 0.5714, 0.09804, 0.4286, 0.09804, 0.2857, 0.8824, 0.2857, 0.8431, 0.4286, 0.8431, 0.4286, 0.8824, 0.5714, 0.8431, 0.5714, 0.8039, 0.7143, 0.8039, 0.7143, 0.8431, 0.4286, 0.8039, 0.4286, 0.7255, 0.5714, 0.7255, 0.5714, 0.8039, 0.2857, 0.7255, 0.2857, 0.6863, 0.4286, 0.6863, 0.4286, 0.7255, 0.2857, 0.3529, 0.4286, 0.3529, 0.4286, 0.3137, 0.2857, 0.3137, 0.0, 0.451, 0.1429, 0.451, 0.1429, 0.4118, 0.0, 0.4118, 0.4286, 0.4706, 0.5714, 0.4706, 0.5714, 0.451, 0.4286, 0.451, 0.2857, 0.5098, 0.4286, 0.5098, 0.4286, 0.4706, 0.2857, 0.4706, 0.2857, 0.549, 0.4286, 0.549, 0.4286, 0.5098, 0.2857, 0.5098, 0.7143, 0.5882, 0.8571, 0.5882, 0.8571, 0.549, 0.7143, 0.549, 0.0, 0.4118, 0.0, 0.3529, 0.0, 0.3529, 0.0, 0.4118, 0.2857, 0.5882, 0.1429, 0.5882, 0.1429, 0.6471, 0.2857, 0.6471, 0.1429, 0.6863, 0.2857, 0.6863, 0.2857, 0.6471, 0.1429, 0.6471, 0.0, 0.3137, 0.1429, 0.3137, 0.1429, 0.2745, 0.0, 0.2745, 0.4286, 0.8039, 0.5714, 0.8039, 0.5714, 0.7255, 0.4286, 0.7255, 0.8571, 0.8039, 0.8571, 0.7255, 1.0, 0.7255, 1.0, 0.8039, 0.8571, 0.8431, 1.0, 0.8431, 1.0, 0.8039, 0.8571, 0.8039, 0.4286, 0.1569, 0.5714, 0.1569, 0.5714, 0.1176, 0.4286, 0.1176, 0.4286, 0.902, 0.5714, 0.902, 0.5714, 0.8824, 0.4286, 0.8824, 0.4286, 0.9216, 0.5714, 0.9216, 0.5714, 0.902, 0.4286, 0.902, 0.4286, 0.9412, 0.5714, 0.9412, 0.5714, 0.9216, 0.4286, 0.9216, 0.4286, 0.9608, 0.5714, 0.9608, 0.5714, 0.9412, 0.4286, 0.9412, 0.4286, 0.9804, 0.5714, 0.9804, 0.5714, 0.9608, 0.4286, 0.9608, 0.4286, 1.0, 0.5714, 1.0, 0.5714, 0.9804, 0.4286, 0.9804, 0.5714, 0.01961, 0.7143, 0.01961, 0.7143, 0.0, 0.5714, 0.0, 0.5714, 0.03922, 0.7143, 0.03922, 0.7143, 0.01961, 0.5714, 0.01961, 0.5714, 0.05882, 0.7143, 0.05882, 0.7143, 0.03922, 0.5714, 0.03922, 0.5714, 0.07843, 0.7143, 0.07843, 0.7143, 0.05882, 0.5714, 0.05882, 0.5714, 0.09804, 0.7143, 0.09804, 0.7143, 0.07843, 0.5714, 0.07843, 0.5714, 0.1176, 0.7143, 0.1176, 0.7143, 0.09804, 0.5714, 0.09804, 1.0, 0.8039, 1.0, 0.8431, 1.0, 0.8431, 1.0, 0.8039, 0.8571, 0.1961, 1.0, 0.1961, 1.0, 0.1569, 0.8571, 0.1569, 0.5714, 0.2745, 0.5714, 0.1961, 0.7143, 0.1961, 0.7143, 0.2745, 0.7143, 0.8039, 0.8571, 0.8039, 0.8571, 0.7255, 0.7143, 0.7255, 0.4286, 0.7255, 0.5714, 0.7255, 0.5714, 0.6863, 0.4286, 0.6863, 0.7143, 0.6863, 0.8571, 0.6863, 0.8571, 0.6471, 0.7143, 0.6471, 0.8571, 0.451, 1.0, 0.451, 1.0, 0.4118, 0.8571, 0.4118, 0.5714, 0.4706, 0.7143, 0.4706, 0.7143, 0.451, 0.5714, 0.451, 0.4286, 0.5098, 0.5714, 0.5098, 0.5714, 0.4706, 0.4286, 0.4706, 0.7143, 0.549, 0.8571, 0.549, 0.8571, 0.5098, 0.7143, 0.5098, 0.1429, 0.5882, 0.1429, 0.549, 0.2857, 0.549, 0.2857, 0.5882, 0.1429, 0.5882, 0.0, 0.5882, 0.0, 0.6471, 0.1429, 0.6471, 0.8571, 0.6863, 1.0, 0.6863, 1.0, 0.6471, 0.8571, 0.6471, 0.7143, 0.3137, 0.8571, 0.3137, 0.8571, 0.2745, 0.7143, 0.2745, 0.7143, 0.2745, 0.8571, 0.2745, 0.8571, 0.1961, 0.7143, 0.1961, 0.7143, 0.8431, 0.8571, 0.8431, 0.8571, 0.8039, 0.7143, 0.8039, 0.2857, 0.1569, 0.4286, 0.1569, 0.4286, 0.1176, 0.2857, 0.1176, 0.5714, 0.902, 0.7143, 0.902, 0.7143, 0.8824, 0.5714, 0.8824, 0.5714, 0.9216, 0.7143, 0.9216, 0.7143, 0.902, 0.5714, 0.902, 0.5714, 0.9412, 0.7143, 0.9412, 0.7143, 0.9216, 0.5714, 0.9216, 0.5714, 0.9608, 0.7143, 0.9608, 0.7143, 0.9412, 0.5714, 0.9412, 0.5714, 0.9804, 0.7143, 0.9804, 0.7143, 0.9608, 0.5714, 0.9608, 0.5714, 1.0, 0.7143, 1.0, 0.7143, 0.9804, 0.5714, 0.9804, 0.7143, 0.01961, 0.8571, 0.01961, 0.8571, 0.0, 0.7143, 0.0, 0.7143, 0.03922, 0.8571, 0.03922, 0.8571, 0.01961, 0.7143, 0.01961, 0.7143, 0.05882, 0.8571, 0.05882, 0.8571, 0.03922, 0.7143, 0.03922, 0.7143, 0.07843, 0.8571, 0.07843, 0.8571, 0.05882, 0.7143, 0.05882, 0.7143, 0.09804, 0.8571, 0.09804, 0.8571, 0.07843, 0.7143, 0.07843, 0.7143, 0.1176, 0.8571, 0.1176, 0.8571, 0.09804, 0.7143, 0.09804, 0.1429, 0.1569, 0.1429, 0.1176, 0.2857, 0.1176, 0.2857, 0.1569, 0.0, 0.8431, 0.1429, 0.8431, 0.1429, 0.8039, 0.0, 0.8039, 0.7143, 0.7255, 0.8571, 0.7255, 0.8571, 0.6863, 0.7143, 0.6863, 0.0, 0.3529, 0.1429, 0.3529, 0.1429, 0.3137, 0.0, 0.3137, 0.7143, 0.4118, 0.8571, 0.4118, 0.8571, 0.3529, 0.7143, 0.3529, 0.5714, 0.451, 0.7143, 0.451, 0.7143, 0.4118, 0.5714, 0.4118, 0.7143, 0.4706, 0.8571, 0.4706, 0.8571, 0.451, 0.7143, 0.451, 0.0, 0.5098, 0.1429, 0.5098, 0.1429, 0.4706, 0.0, 0.4706, 0.0, 0.549, 0.1429, 0.549, 0.1429, 0.5098, 0.0, 0.5098, 0.5714, 0.5882, 0.7143, 0.5882, 0.7143, 0.549, 0.5714, 0.549, 0.0, 0.6863, 0.1429, 0.6863, 0.1429, 0.6471, 0.0, 0.6471, 0.8571, 0.7255, 1.0, 0.7255, 1.0, 0.6863, 0.8571, 0.6863, 0.0, 0.2745, 0.1429, 0.2745, 0.1429, 0.1961, 0.0, 0.1961, 0.7143, 0.1961, 0.8571, 0.1961, 0.8571, 0.1569, 0.7143, 0.1569, 0.8571, 0.8824, 0.8571, 0.8431, 1.0, 0.8431, 1.0, 0.8824, 0.7143, 0.902, 0.8571, 0.902, 0.8571, 0.8824, 0.7143, 0.8824, 0.7143, 0.9216, 0.8571, 0.9216, 0.8571, 0.902, 0.7143, 0.902, 0.7143, 0.9412, 0.8571, 0.9412, 0.8571, 0.9216, 0.7143, 0.9216, 0.7143, 0.9608, 0.8571, 0.9608, 0.8571, 0.9412, 0.7143, 0.9412, 0.7143, 0.9804, 0.8571, 0.9804, 0.8571, 0.9608, 0.7143, 0.9608, 0.7143, 1.0, 0.8571, 1.0, 0.8571, 0.9804, 0.7143, 0.9804, 0.8571, 0.01961, 1.0, 0.01961, 1.0, 0.0, 0.8571, 0.0, 0.8571, 0.03922, 1.0, 0.03922, 1.0, 0.01961, 0.8571, 0.01961, 0.8571, 0.05882, 1.0, 0.05882, 1.0, 0.03922, 0.8571, 0.03922, 0.8571, 0.07843, 1.0, 0.07843, 1.0, 0.05882, 0.8571, 0.05882, 0.8571, 0.09804, 1.0, 0.09804, 1.0, 0.07843, 0.8571, 0.07843, 0.8571, 0.1176, 1.0, 0.1176, 1.0, 0.09804, 0.8571, 0.09804, 0.7143, 0.8824, 0.8571, 0.8824, 0.8571, 0.8431, 0.7143, 0.8431, 0.2857, 0.8431, 0.4286, 0.8431, 0.4286, 0.8039, 0.2857, 0.8039, 0.1429, 0.8039, 0.2857, 0.8039, 0.2857, 0.7255, 0.1429, 0.7255, 0.5714, 0.7255, 0.7143, 0.7255, 0.7143, 0.6863, 0.5714, 0.6863, 0.7143, 0.3529, 0.8571, 0.3529, 0.8571, 0.3137, 0.7143, 0.3137, 0.1429, 0.451, 0.2857, 0.451, 0.2857, 0.4118, 0.1429, 0.4118, 0.8571, 0.4706, 1.0, 0.4706, 1.0, 0.451, 0.8571, 0.451, 0.5714, 0.5098, 0.7143, 0.5098, 0.7143, 0.4706, 0.5714, 0.4706, 0.1429, 0.549, 0.1429, 0.5098, 0.2857, 0.5098, 0.2857, 0.549, 0.4286, 0.5882, 0.5714, 0.5882, 0.5714, 0.549, 0.4286, 0.549, 0.2857, 0.6863, 0.4286, 0.6863, 0.4286, 0.6471, 0.2857, 0.6471, 0.1429, 0.7255, 0.2857, 0.7255, 0.2857, 0.6863, 0.1429, 0.6863, 0.7143, 0.2745, 0.7143, 0.1961, 0.8571, 0.1961, 0.8571, 0.2745, 0.0, 0.8039, 0.0, 0.7255, 0.1429, 0.7255, 0.1429, 0.8039, 0.8571, 0.8431, 0.8571, 0.8039, 1.0, 0.8039, 1.0, 0.8431, 0.5714, 0.8824, 0.5714, 0.8431, 0.7143, 0.8431, 0.7143, 0.8824, 0.8571, 0.902, 1.0, 0.902, 1.0, 0.8824, 0.8571, 0.8824, 0.8571, 0.9216, 1.0, 0.9216, 1.0, 0.902, 0.8571, 0.902, 0.8571, 0.9412, 1.0, 0.9412, 1.0, 0.9216, 0.8571, 0.9216, 0.8571, 0.9608, 1.0, 0.9608, 1.0, 0.9412, 0.8571, 0.9412, 0.8571, 0.9804, 1.0, 0.9804, 1.0, 0.9608, 0.8571, 0.9608, 0.8571, 1.0, 1.0, 1.0, 1.0, 0.9804, 0.8571, 0.9804, 0.0, 0.01961, 0.0, 0.0, 0.1429, 0.0, 0.1429, 0.01961, 0.0, 0.03922, 0.0, 0.01961, 0.1429, 0.01961, 0.1429, 0.03922, 0.0, 0.05882, 0.0, 0.03922, 0.1429, 0.03922, 0.1429, 0.05882, 0.0, 0.07843, 0.0, 0.05882, 0.1429, 0.05882, 0.1429, 0.07843, 0.0, 0.09804, 0.0, 0.07843, 0.1429, 0.07843, 0.1429, 0.09804, 0.0, 0.1176, 0.0, 0.09804, 0.1429, 0.09804, 0.1429, 0.1176, 0.0, 0.8824, 0.1429, 0.8824, 0.1429, 0.8431, 0.0, 0.8431, 0.8571, 0.8039, 1.0, 0.8039, 1.0, 0.7255, 0.8571, 0.7255, 0.8571, 0.2745, 0.8571, 0.1961, 1.0, 0.1961, 1.0, 0.2745, 0.4286, 0.7255, 0.4286, 0.6863, 0.5714, 0.6863, 0.5714, 0.7255, 0.1429, 0.6863, 0.1429, 0.6471, 0.2857, 0.6471, 0.2857, 0.6863, 0.8571, 0.3529, 1.0, 0.3529, 1.0, 0.4118, 0.8571, 0.4118, 0.4286, 0.5882, 0.2857, 0.5882, 0.2857, 0.6471, 0.4286, 0.6471, 0.2857, 0.451, 0.2857, 0.4118, 0.4286, 0.4118, 0.4286, 0.451, 0.0, 0.4706, 0.0, 0.451, 0.1429, 0.451, 0.1429, 0.4706, 0.8571, 0.5098, 1.0, 0.5098, 1.0, 0.4706, 0.8571, 0.4706, 0.5714, 0.549, 0.5714, 0.5098, 0.7143, 0.5098, 0.7143, 0.549, 0.8571, 0.5882, 0.8571, 0.549, 1.0, 0.549, 1.0, 0.5882, 0.4286, 0.5882, 0.5714, 0.5882, 0.5714, 0.6471, 0.4286, 0.6471, 0.7143, 0.6471, 0.7143, 0.5882, 0.8571, 0.5882, 0.8571, 0.6471, 0.5714, 0.3529, 0.5714, 0.3137, 0.7143, 0.3137, 0.7143, 0.3529, 0.2857, 0.1961, 0.4286, 0.1961, 0.4286, 0.2745, 0.2857, 0.2745, 0.1429, 0.8431, 0.2857, 0.8431, 0.2857, 0.8039, 0.1429, 0.8039, 0.4286, 0.8824, 0.4286, 0.8431, 0.5714, 0.8431, 0.5714, 0.8824, 0.0, 0.902, 0.0, 0.8824, 0.1429, 0.8824, 0.1429, 0.902, 0.0, 0.9216, 0.0, 0.902, 0.1429, 0.902, 0.1429, 0.9216, 0.0, 0.9412, 0.0, 0.9216, 0.1429, 0.9216, 0.1429, 0.9412, 0.0, 0.9608, 0.0, 0.9412, 0.1429, 0.9412, 0.1429, 0.9608, 0.0, 0.9804, 0.0, 0.9608, 0.1429, 0.9608, 0.1429, 0.9804, 0.0, 1.0, 0.0, 0.9804, 0.1429, 0.9804, 0.1429, 1.0, 0.1429, 0.01961, 0.1429, 0.0, 0.2857, 0.0, 0.2857, 0.01961, 0.1429, 0.03922, 0.1429, 0.01961, 0.2857, 0.01961, 0.2857, 0.03922, 0.1429, 0.05882, 0.1429, 0.03922, 0.2857, 0.03922, 0.2857, 0.05882, 0.1429, 0.07843, 0.1429, 0.05882, 0.2857, 0.05882, 0.2857, 0.07843, 0.1429, 0.09804, 0.1429, 0.07843, 0.2857, 0.07843, 0.2857, 0.09804, 0.1429, 0.1176, 0.1429, 0.09804, 0.2857, 0.09804, 0.2857, 0.1176, 0.5714, 0.1569, 0.5714, 0.1176, 0.7143, 0.1176, 0.7143, 0.1569, 0.8571, 0.1961, 0.8571, 0.1569, 1.0, 0.1569, 1.0, 0.1961, 0.7143, 0.7255, 0.8571, 0.7255, 0.8571, 0.8039, 0.7143, 0.8039, 0.2857, 0.7255, 0.4286, 0.7255, 0.4286, 0.8039, 0.2857, 0.8039, 0.5714, 0.3137, 0.5714, 0.2745, 0.7143, 0.2745, 0.7143, 0.3137, 0.2857, 0.6863, 0.2857, 0.6471, 0.4286, 0.6471, 0.4286, 0.6863, 0.4286, 0.3529, 0.5714, 0.3529, 0.5714, 0.4118, 0.4286, 0.4118, 0.0, 0.451, 0.0, 0.4118, 0.1429, 0.4118, 0.1429, 0.451, 0.1429, 0.4706, 0.1429, 0.451, 0.2857, 0.451, 0.2857, 0.4706, 0.7143, 0.5098, 0.7143, 0.4706, 0.8571, 0.4706, 0.8571, 0.5098, 0.0, 0.549, 0.0, 0.5098, 0.1429, 0.5098, 0.1429, 0.549, 0.2857, 0.5882, 0.2857, 0.549, 0.4286, 0.549, 0.4286, 0.5882, 0.5714, 0.3529, 0.7143, 0.3529, 0.7143, 0.4118, 0.5714, 0.4118, 0.8571, 0.3529, 0.8571, 0.3137, 1.0, 0.3137, 1.0, 0.3529, 0.5714, 0.7255, 0.5714, 0.6863, 0.7143, 0.6863, 0.7143, 0.7255, 1.0, 0.5882, 1.0, 0.6471, 1.0, 0.6471, 1.0, 0.5882, 0.4286, 0.2745, 0.4286, 0.1961, 0.5714, 0.1961, 0.5714, 0.2745, 0.1429, 0.1961, 0.2857, 0.1961, 0.2857, 0.1569, 0.1429, 0.1569, 0.4286, 0.8824, 0.5714, 0.8824, 0.5714, 0.8431, 0.4286, 0.8431, 0.1429, 0.902, 0.1429, 0.8824, 0.2857, 0.8824, 0.2857, 0.902, 0.1429, 0.9216, 0.1429, 0.902, 0.2857, 0.902, 0.2857, 0.9216, 0.1429, 0.9412, 0.1429, 0.9216, 0.2857, 0.9216, 0.2857, 0.9412, 0.1429, 0.9608, 0.1429, 0.9412, 0.2857, 0.9412, 0.2857, 0.9608, 0.1429, 0.9804, 0.1429, 0.9608, 0.2857, 0.9608, 0.2857, 0.9804, 0.1429, 1.0, 0.1429, 0.9804, 0.2857, 0.9804, 0.2857, 1.0, 0.2857, 0.01961, 0.2857, 0.0, 0.4286, 0.0, 0.4286, 0.01961, 0.2857, 0.03922, 0.2857, 0.01961, 0.4286, 0.01961, 0.4286, 0.03922, 0.2857, 0.05882, 0.2857, 0.03922, 0.4286, 0.03922, 0.4286, 0.05882, 0.2857, 0.07843, 0.2857, 0.05882, 0.4286, 0.05882, 0.4286, 0.07843, 0.2857, 0.09804, 0.2857, 0.07843, 0.4286, 0.07843, 0.4286, 0.09804, 0.2857, 0.1176, 0.2857, 0.09804, 0.4286, 0.09804, 0.4286, 0.1176, 0.1429, 0.8824, 0.2857, 0.8824, 0.2857, 0.8431, 0.1429, 0.8431, 0.1429, 0.8431, 0.1429, 0.8039, 0.2857, 0.8039, 0.2857, 0.8431, 0.7143, 0.3137, 0.7143, 0.2745, 0.8571, 0.2745, 0.8571, 0.3137, 0.1429, 0.3529, 0.2857, 0.3529, 0.2857, 0.3137, 0.1429, 0.3137, 0.0, 0.4118, 0.0, 0.3529, 0.1429, 0.3529, 0.1429, 0.4118, 0.8571, 0.6471, 0.8571, 0.5882, 1.0, 0.5882, 1.0, 0.6471, 1.0, 0.5098, 1.0, 0.549, 1.0, 0.549, 1.0, 0.5098, 0.2857, 0.4706, 0.2857, 0.451, 0.4286, 0.451, 0.4286, 0.4706, 0.4286, 0.5098, 0.4286, 0.4706, 0.5714, 0.4706, 0.5714, 0.5098, 0.4286, 0.549, 0.4286, 0.5098, 0.5714, 0.5098, 0.5714, 0.549, 0.0, 0.5882, 0.0, 0.549, 0.1429, 0.549, 0.1429, 0.5882, 0.2857, 0.4118, 0.2857, 0.3529, 0.4286, 0.3529, 0.4286, 0.4118, 0.1429, 0.6471, 0.1429, 0.5882, 0.2857, 0.5882, 0.2857, 0.6471, 0.2857, 0.3529, 0.2857, 0.3137, 0.4286, 0.3137, 0.4286, 0.3529, 0.1429, 0.3137, 0.1429, 0.2745, 0.2857, 0.2745, 0.2857, 0.3137, 0.0, 0.1961, 0.1429, 0.1961, 0.1429, 0.1569, 0.0, 0.1569, 0.2857, 0.8824, 0.4286, 0.8824, 0.4286, 0.8431, 0.2857, 0.8431, 0.2857, 0.902, 0.2857, 0.8824, 0.4286, 0.8824, 0.4286, 0.902, 0.2857, 0.9216, 0.2857, 0.902, 0.4286, 0.902, 0.4286, 0.9216, 0.2857, 0.9412, 0.2857, 0.9216, 0.4286, 0.9216, 0.4286, 0.9412, 0.2857, 0.9608, 0.2857, 0.9412, 0.4286, 0.9412, 0.4286, 0.9608, 0.2857, 0.9804, 0.2857, 0.9608, 0.4286, 0.9608, 0.4286, 0.9804, 0.2857, 1.0, 0.2857, 0.9804, 0.4286, 0.9804, 0.4286, 1.0, 0.4286, 0.01961, 0.4286, 0.0, 0.5714, 0.0, 0.5714, 0.01961, 0.4286, 0.03922, 0.4286, 0.01961, 0.5714, 0.01961, 0.5714, 0.03922, 0.4286, 0.05882, 0.4286, 0.03922, 0.5714, 0.03922, 0.5714, 0.05882, 0.4286, 0.07843, 0.4286, 0.05882, 0.5714, 0.05882, 0.5714, 0.07843, 0.4286, 0.09804, 0.4286, 0.07843, 0.5714, 0.07843, 0.5714, 0.09804, 0.4286, 0.1176, 0.4286, 0.09804, 0.5714, 0.09804, 0.5714, 0.1176, 0.0, 0.1569, 0.0, 0.1176, 0.1429, 0.1176, 0.1429, 0.1569, 0.5714, 0.1961, 0.7143, 0.1961, 0.7143, 0.1569, 0.5714, 0.1569, 0.0, 0.2745, 0.0, 0.1961, 0.1429, 0.1961, 0.1429, 0.2745, 0.1429, 0.7255, 0.1429, 0.6863, 0.2857, 0.6863, 0.2857, 0.7255, 0.0, 0.3529, 0.0, 0.3137, 0.1429, 0.3137, 0.1429, 0.3529, 0.1429, 0.451, 0.1429, 0.4118, 0.2857, 0.4118, 0.2857, 0.451, 0.4286, 0.4706, 0.4286, 0.451, 0.5714, 0.451, 0.5714, 0.4706, 0.1429, 0.5098, 0.1429, 0.4706, 0.2857, 0.4706, 0.2857, 0.5098, 0.8571, 0.549, 0.8571, 0.5098, 1.0, 0.5098, 1.0, 0.549, 0.7143, 0.5882, 0.7143, 0.549, 0.8571, 0.549, 0.8571, 0.5882, 0.7143, 0.4118, 0.7143, 0.3529, 0.8571, 0.3529, 0.8571, 0.4118, 0.5714, 0.5882, 0.7143, 0.5882, 0.7143, 0.6471, 0.5714, 0.6471, 0.0, 0.6863, 0.0, 0.6471, 0.1429, 0.6471, 0.1429, 0.6863, 0.8571, 0.3137, 0.8571, 0.2745, 1.0, 0.2745, 1.0, 0.3137, 0.1429, 0.2745, 0.1429, 0.1961, 0.2857, 0.1961, 0.2857, 0.2745, 0.4286, 0.1961, 0.4286, 0.1569, 0.5714, 0.1569, 0.5714, 0.1961, 0.4286, 0.1569, 0.4286, 0.1176, 0.5714, 0.1176, 0.5714, 0.1569, 0.4286, 0.902, 0.4286, 0.8824, 0.5714, 0.8824, 0.5714, 0.902, 0.4286, 0.9216, 0.4286, 0.902, 0.5714, 0.902, 0.5714, 0.9216, 0.4286, 0.9412, 0.4286, 0.9216, 0.5714, 0.9216, 0.5714, 0.9412, 0.4286, 0.9608, 0.4286, 0.9412, 0.5714, 0.9412, 0.5714, 0.9608, 0.4286, 0.9804, 0.4286, 0.9608, 0.5714, 0.9608, 0.5714, 0.9804, 0.4286, 1.0, 0.4286, 0.9804, 0.5714, 0.9804, 0.5714, 1.0, 0.5714, 0.01961, 0.5714, 0.0, 0.7143, 0.0, 0.7143, 0.01961, 0.5714, 0.03922, 0.5714, 0.01961, 0.7143, 0.01961, 0.7143, 0.03922, 0.5714, 0.05882, 0.5714, 0.03922, 0.7143, 0.03922, 0.7143, 0.05882, 0.5714, 0.07843, 0.5714, 0.05882, 0.7143, 0.05882, 0.7143, 0.07843, 0.5714, 0.09804, 0.5714, 0.07843, 0.7143, 0.07843, 0.7143, 0.09804, 0.5714, 0.1176, 0.5714, 0.09804, 0.7143, 0.09804, 0.7143, 0.1176, 0.5714, 0.8824, 0.7143, 0.8824, 0.7143, 0.8431, 0.5714, 0.8431, 0.4286, 0.8431, 0.4286, 0.8039, 0.5714, 0.8039, 0.5714, 0.8431, 0.5714, 0.7255, 0.7143, 0.7255, 0.7143, 0.8039, 0.5714, 0.8039, 0.0, 0.3137, 0.0, 0.2745, 0.1429, 0.2745, 0.1429, 0.3137, 0.7143, 0.6863, 0.7143, 0.6471, 0.8571, 0.6471, 0.8571, 0.6863, 0.7143, 0.451, 0.7143, 0.4118, 0.8571, 0.4118, 0.8571, 0.451, 0.5714, 0.4706, 0.5714, 0.451, 0.7143, 0.451, 0.7143, 0.4706, 0.2857, 0.5098, 0.2857, 0.4706, 0.4286, 0.4706, 0.4286, 0.5098, 0.7143, 0.549, 0.7143, 0.5098, 0.8571, 0.5098, 0.8571, 0.549, 1.0, 0.4118, 1.0, 0.451, 1.0, 0.451, 1.0, 0.4118, 0.0, 0.5882, 0.1429, 0.5882, 0.1429, 0.6471, 0.0, 0.6471, 0.8571, 0.6863, 0.8571, 0.6471, 1.0, 0.6471, 1.0, 0.6863, 0.7143, 0.7255, 0.7143, 0.6863, 0.8571, 0.6863, 0.8571, 0.7255, 0.4286, 0.8431, 0.5714, 0.8431, 0.5714, 0.8039, 0.4286, 0.8039, 0.1429, 0.1569, 0.2857, 0.1569, 0.2857, 0.1176, 0.1429, 0.1176, 0.5714, 0.902, 0.5714, 0.8824, 0.7143, 0.8824, 0.7143, 0.902, 0.5714, 0.9216, 0.5714, 0.902, 0.7143, 0.902, 0.7143, 0.9216, 0.5714, 0.9412, 0.5714, 0.9216, 0.7143, 0.9216, 0.7143, 0.9412, 0.5714, 0.9608, 0.5714, 0.9412, 0.7143, 0.9412, 0.7143, 0.9608, 0.5714, 0.9804, 0.5714, 0.9608, 0.7143, 0.9608, 0.7143, 0.9804, 0.5714, 1.0, 0.5714, 0.9804, 0.7143, 0.9804, 0.7143, 1.0, 0.7143, 0.01961, 0.7143, 0.0, 0.8571, 0.0, 0.8571, 0.01961, 0.7143, 0.03922, 0.7143, 0.01961, 0.8571, 0.01961, 0.8571, 0.03922, 0.7143, 0.05882, 0.7143, 0.03922, 0.8571, 0.03922, 0.8571, 0.05882, 0.7143, 0.07843, 0.7143, 0.05882, 0.8571, 0.05882, 0.8571, 0.07843, 0.7143, 0.09804, 0.7143, 0.07843, 0.8571, 0.07843, 0.8571, 0.09804, 0.7143, 0.1176, 0.7143, 0.09804, 0.8571, 0.09804, 0.8571, 0.1176, 0.7143, 0.1569, 0.8571, 0.1569, 0.8571, 0.1176, 0.7143, 0.1176, 0.7143, 0.8431, 0.7143, 0.8039, 0.8571, 0.8039, 0.8571, 0.8431, 0.4286, 0.3137, 0.4286, 0.2745, 0.5714, 0.2745, 0.5714, 0.3137, 0.1429, 0.3529, 0.1429, 0.3137, 0.2857, 0.3137, 0.2857, 0.3529, 0.2857, 0.3529, 0.1429, 0.3529, 0.1429, 0.4118, 0.2857, 0.4118, 0.8571, 0.451, 0.8571, 0.4118, 1.0, 0.4118, 1.0, 0.451, 0.7143, 0.4706, 0.7143, 0.451, 0.8571, 0.451, 0.8571, 0.4706, 0.0, 0.5098, 0.0, 0.4706, 0.1429, 0.4706, 0.1429, 0.5098, 0.2857, 0.549, 0.2857, 0.5098, 0.4286, 0.5098, 0.4286, 0.549, 0.5714, 0.5882, 0.5714, 0.549, 0.7143, 0.549, 0.7143, 0.5882, 0.5714, 0.6863, 0.5714, 0.6471, 0.7143, 0.6471, 0.7143, 0.6863, 0.8571, 0.7255, 0.8571, 0.6863, 1.0, 0.6863, 1.0, 0.7255, 1.0, 0.1961, 1.0, 0.2745, 1.0, 0.2745, 1.0, 0.1961, 0.2857, 0.1961, 0.2857, 0.1569, 0.4286, 0.1569, 0.4286, 0.1961, 0.5714, 0.1569, 0.7143, 0.1569, 0.7143, 0.1176, 0.5714, 0.1176, 0.7143, 0.902, 0.7143, 0.8824, 0.8571, 0.8824, 0.8571, 0.902, 0.7143, 0.9216, 0.7143, 0.902, 0.8571, 0.902, 0.8571, 0.9216, 0.7143, 0.9412, 0.7143, 0.9216, 0.8571, 0.9216, 0.8571, 0.9412, 0.7143, 0.9608, 0.7143, 0.9412, 0.8571, 0.9412, 0.8571, 0.9608, 0.7143, 0.9804, 0.7143, 0.9608, 0.8571, 0.9608, 0.8571, 0.9804, 0.7143, 1.0, 0.7143, 0.9804, 0.8571, 0.9804, 0.8571, 1.0, 0.8571, 0.01961, 0.8571, 0.0, 1.0, 0.0, 1.0, 0.01961, 0.8571, 0.03922, 0.8571, 0.01961, 1.0, 0.01961, 1.0, 0.03922, 0.8571, 0.05882, 0.8571, 0.03922, 1.0, 0.03922, 1.0, 0.05882, 0.8571, 0.07843, 0.8571, 0.05882, 1.0, 0.05882, 1.0, 0.07843, 0.8571, 0.09804, 0.8571, 0.07843, 1.0, 0.07843, 1.0, 0.09804, 0.8571, 0.1176, 0.8571, 0.09804, 1.0, 0.09804, 1.0, 0.1176, 0.8571, 0.8824, 1.0, 0.8824, 1.0, 0.8431, 0.8571, 0.8431, 0.0, 0.8431, 0.0, 0.8039, 0.1429, 0.8039, 0.1429, 0.8431, 0.2857, 0.3137, 0.2857, 0.2745, 0.4286, 0.2745, 0.4286, 0.3137, 0.7143, 0.3529, 0.7143, 0.3137, 0.8571, 0.3137, 0.8571, 0.3529, 0.4286, 0.451, 0.4286, 0.4118, 0.5714, 0.4118, 0.5714, 0.451, 0.8571, 0.4706, 0.8571, 0.451, 1.0, 0.451, 1.0, 0.4706, 0.5714, 0.5098, 0.5714, 0.4706, 0.7143, 0.4706, 0.7143, 0.5098, 1.0, 0.4706, 1.0, 0.5098, 1.0, 0.5098, 1.0, 0.4706, 0.4286, 0.5882, 0.4286, 0.549, 0.5714, 0.549, 0.5714, 0.5882, 0.4286, 0.3529, 0.4286, 0.3137, 0.5714, 0.3137, 0.5714, 0.3529, 0.0, 0.7255, 0.0, 0.6863, 0.1429, 0.6863, 0.1429, 0.7255, 0.1429, 0.7255, 0.2857, 0.7255, 0.2857, 0.8039, 0.1429, 0.8039, 0.2857, 0.1961, 0.4286, 0.1961, 0.4286, 0.1569, 0.2857, 0.1569, 0.0, 0.1569, 0.1429, 0.1569, 0.1429, 0.1176, 0.0, 0.1176, 0.8571, 0.902, 0.8571, 0.8824, 1.0, 0.8824, 1.0, 0.902, 0.8571, 0.9216, 0.8571, 0.902, 1.0, 0.902, 1.0, 0.9216, 0.8571, 0.9412, 0.8571, 0.9216, 1.0, 0.9216, 1.0, 0.9412, 0.8571, 0.9608, 0.8571, 0.9412, 1.0, 0.9412, 1.0, 0.9608, 0.8571, 0.9804, 0.8571, 0.9608, 1.0, 0.9608, 1.0, 0.9804, 0.8571, 1.0, 0.8571, 0.9804, 1.0, 0.9804, 1.0, 1.0, 0.0, 0.01961, 0.0, 0.0, 0.0, 0.0, 0.0, 0.01961, 0.0, 0.0, 0.1429, 0.0, 0.1429, 0.0, 0.0, 0.0, 0.0, 0.03922, 0.0, 0.01961, 0.0, 0.01961, 0.0, 0.03922, 0.0, 0.05882, 0.0, 0.03922, 0.0, 0.03922, 0.0, 0.05882, 0.0, 0.07843, 0.0, 0.05882, 0.0, 0.05882, 0.0, 0.07843, 0.0, 0.09804, 0.0, 0.07843, 0.0, 0.07843, 0.0, 0.09804, 0.0, 0.1176, 0.0, 0.09804, 0.0, 0.09804, 0.0, 0.1176, 0.0, 0.8824, 0.0, 0.8431, 0.1429, 0.8431, 0.1429, 0.8824, 0.5714, 0.1961, 0.5714, 0.1569, 0.7143, 0.1569, 0.7143, 0.1961, 0.0, 0.7255, 0.0, 0.7255, 0.0, 0.8039, 0.0, 0.8039, 0.2857, 0.7255, 0.4286, 0.7255, 0.4286, 0.6863, 0.2857, 0.6863, 0.4286, 0.6863, 0.4286, 0.6471, 0.5714, 0.6471, 0.5714, 0.6863, 1.0, 0.3529, 1.0, 0.4118, 1.0, 0.4118, 1.0, 0.3529, 0.0, 0.5882, 0.0, 0.5882, 0.0, 0.6471, 0.0, 0.6471, 0.7143, 0.451, 0.8571, 0.451, 0.8571, 0.4118, 0.7143, 0.4118, 0.0, 0.4706, 0.0, 0.451, 0.0, 0.451, 0.0, 0.4706, 0.8571, 0.5098, 0.8571, 0.4706, 1.0, 0.4706, 1.0, 0.5098, 0.1429, 0.549, 0.2857, 0.549, 0.2857, 0.5098, 0.1429, 0.5098, 1.0, 0.549, 1.0, 0.5882, 1.0, 0.5882, 1.0, 0.549, 0.2857, 0.5882, 0.4286, 0.5882, 0.4286, 0.6471, 0.2857, 0.6471, 0.0, 0.3529, 0.0, 0.3137, 0.0, 0.3137, 0.0, 0.3529, 0.0, 0.3137, 0.0, 0.2745, 0.0, 0.2745, 0.0, 0.3137, 0.4286, 0.1961, 0.2857, 0.1961, 0.2857, 0.2745, 0.4286, 0.2745, 0.0, 0.1961, 0.0, 0.1569, 0.0, 0.1569, 0.0, 0.1961, 0.0, 0.1569, 0.0, 0.1176, 0.0, 0.1176, 0.0, 0.1569, 0.0, 0.902, 0.0, 0.8824, 0.0, 0.8824, 0.0, 0.902, 0.0, 0.9216, 0.0, 0.902, 0.0, 0.902, 0.0, 0.9216, 0.0, 0.9412, 0.0, 0.9216, 0.0, 0.9216, 0.0, 0.9412, 0.0, 0.9608, 0.0, 0.9412, 0.0, 0.9412, 0.0, 0.9608, 0.0, 0.9804, 0.0, 0.9608, 0.0, 0.9608, 0.0, 0.9804, 0.0, 1.0, 0.0, 0.9804, 0.0, 0.9804, 0.0, 1.0, 0.1429, 1.0, 0.0, 1.0, 0.0, 1.0, 0.1429, 1.0, 0.1429, 0.0, 0.2857, 0.0, 0.2857, 0.0, 0.1429, 0.0, 0.2857, 1.0, 0.1429, 1.0, 0.1429, 1.0, 0.2857, 1.0, 0.2857, 0.0, 0.4286, 0.0, 0.4286, 0.0, 0.2857, 0.0, 0.4286, 1.0, 0.2857, 1.0, 0.2857, 1.0, 0.4286, 1.0, 0.4286, 0.0, 0.5714, 0.0, 0.5714, 0.0, 0.4286, 0.0, 0.5714, 1.0, 0.4286, 1.0, 0.4286, 1.0, 0.5714, 1.0, 0.5714, 0.0, 0.7143, 0.0, 0.7143, 0.0, 0.5714, 0.0, 0.7143, 1.0, 0.5714, 1.0, 0.5714, 1.0, 0.7143, 1.0, 0.7143, 0.0, 0.8571, 0.0, 0.8571, 0.0, 0.7143, 0.0, 0.8571, 1.0, 0.7143, 1.0, 0.7143, 1.0, 0.8571, 1.0, 1.0, 0.0, 1.0, 0.01961, 1.0, 0.01961, 1.0, 0.0, 0.8571, 0.0, 1.0, 0.0, 1.0, 0.0, 0.8571, 0.0, 1.0, 0.01961, 1.0, 0.03922, 1.0, 0.03922, 1.0, 0.01961, 1.0, 0.03922, 1.0, 0.05882, 1.0, 0.05882, 1.0, 0.03922, 1.0, 0.05882, 1.0, 0.07843, 1.0, 0.07843, 1.0, 0.05882, 1.0, 0.07843, 1.0, 0.09804, 1.0, 0.09804, 1.0, 0.07843, 1.0, 0.09804, 1.0, 0.1176, 1.0, 0.1176, 1.0, 0.09804, 0.0, 0.8824, 0.0, 0.8431, 0.0, 0.8431, 0.0, 0.8824, 0.0, 0.8431, 0.0, 0.8039, 0.0, 0.8039, 0.0, 0.8431, 0.0, 0.7255, 0.0, 0.6863, 0.0, 0.6863, 0.0, 0.7255, 0.0, 0.6863, 0.0, 0.6471, 0.0, 0.6471, 0.0, 0.6863, 0.1429, 0.4118, 0.1429, 0.3529, 0.2857, 0.3529, 0.2857, 0.4118, 0.0, 0.451, 0.0, 0.4118, 0.0, 0.4118, 0.0, 0.451, 1.0, 0.451, 1.0, 0.4706, 1.0, 0.4706, 1.0, 0.451, 0.0, 0.5098, 0.0, 0.4706, 0.0, 0.4706, 0.0, 0.5098, 0.0, 0.549, 0.0, 0.5098, 0.0, 0.5098, 0.0, 0.549, 0.2857, 0.5882, 0.4286, 0.5882, 0.4286, 0.549, 0.2857, 0.549, 1.0, 0.3137, 1.0, 0.3529, 1.0, 0.3529, 1.0, 0.3137, 1.0, 0.2745, 1.0, 0.3137, 1.0, 0.3137, 1.0, 0.2745, 0.0, 0.1961, 0.0, 0.1961, 0.0, 0.2745, 0.0, 0.2745, 1.0, 0.1569, 1.0, 0.1961, 1.0, 0.1961, 1.0, 0.1569, 1.0, 0.1176, 1.0, 0.1569, 1.0, 0.1569, 1.0, 0.1176, 1.0, 0.8824, 1.0, 0.902, 1.0, 0.902, 1.0, 0.8824, 1.0, 0.902, 1.0, 0.9216, 1.0, 0.9216, 1.0, 0.902, 1.0, 0.9216, 1.0, 0.9412, 1.0, 0.9412, 1.0, 0.9216, 1.0, 0.9412, 1.0, 0.9608, 1.0, 0.9608, 1.0, 0.9412, 1.0, 0.9608, 1.0, 0.9804, 1.0, 0.9804, 1.0, 0.9608, 1.0, 1.0, 0.8571, 1.0, 0.8571, 1.0, 1.0, 1.0, 1.0, 0.9804, 1.0, 1.0, 1.0, 1.0, 1.0, 0.9804, 1.0, 0.8431, 1.0, 0.8824, 1.0, 0.8824, 1.0, 0.8431, 1.0, 0.6471, 1.0, 0.6863, 1.0, 0.6863, 1.0, 0.6471, 0.0, 0.5882, 0.0, 0.549, 0.0, 0.549, 0.0, 0.5882])
me_002.materials.append(mat_x)
me_002.update()

# ---- objects
ob_x = bpy.data.objects.new('サーフェスカーブ', me_002)
ob_x_1 = bpy.data.objects.new('エンプティ', None)
ob_001 = bpy.data.objects.new('エンプティ.001', None)
ob_002 = bpy.data.objects.new('エンプティ.002', None)
ob_003 = bpy.data.objects.new('エンプティ.003', None)
ob_004 = bpy.data.objects.new('エンプティ.004', None)
ob_005 = bpy.data.objects.new('エンプティ.005', None)
ob_006 = bpy.data.objects.new('エンプティ.006', None)
ob_007 = bpy.data.objects.new('エンプティ.007', None)
ob_008 = bpy.data.objects.new('エンプティ.008', None)

# ---- transforms, parenting, visibility, modifiers, constraints
ob_x.location = (0.0, -1.079, 0.3379)
_vg = ob_x.vertex_groups.new(name='hook')
_vg = ob_x.vertex_groups.new(name='all')
_m = ob_x.modifiers.new('Hook-エンプティ', 'HOOK')
_m.center = (0.491, -0.1486, 0.0563)
_m.matrix_inverse = ((1.0, 0.0, 0.0, -0.491), (0.0, 1.0, 0.0, 0.1486), (0.0, 0.0, 1.0, -0.0563), (0.0, 0.0, 0.0, 1.0))
_m.object = ob_x_1
_m = ob_x.modifiers.new('Hook-エンプティ.001', 'HOOK')
_m.center = (0.4243, 0.2702, 0.0563)
_m.matrix_inverse = ((1.0, 0.0, 0.0, -0.4243), (0.0, 1.0, 0.0, -0.2702), (0.0, 0.0, 1.0, -0.0563), (0.0, 0.0, 0.0, 1.0))
_m.object = ob_001
_m = ob_x.modifiers.new('Hook-エンプティ.008', 'HOOK')
_m.center = (-0.491, -0.1486, 0.0563)
_m.matrix_inverse = ((1.0, 0.0, 0.0, 0.491), (0.0, 1.0, 0.0, 0.1486), (0.0, 0.0, 1.0, -0.0563), (0.0, 0.0, 0.0, 1.0))
_m.object = ob_008
_m = ob_x.modifiers.new('Hook-エンプティ.007', 'HOOK')
_m.center = (-0.4243, 0.2702, 0.0563)
_m.matrix_inverse = ((1.0, 0.0, 0.0, 0.4243), (0.0, 1.0, 0.0, -0.2702), (0.0, 0.0, 1.0, -0.0563), (0.0, 0.0, 0.0, 1.0))
_m.object = ob_007
_m = ob_x.modifiers.new('Hook-エンプティ.002', 'HOOK')
_m.center = (0.3618, 0.7862, 0.0563)
_m.matrix_inverse = ((1.0, 0.0, 0.0, -0.3618), (0.0, 1.0, 0.0, -0.7862), (0.0, 0.0, 1.0, -0.0563), (0.0, 0.0, 0.0, 1.0))
_m.object = ob_002
_m = ob_x.modifiers.new('Hook-エンプティ.006', 'HOOK')
_m.center = (-0.3618, 0.7862, 0.0563)
_m.matrix_inverse = ((1.0, 0.0, 0.0, 0.3618), (0.0, 1.0, 0.0, -0.7862), (0.0, 0.0, 1.0, -0.0563), (0.0, 0.0, 0.0, 1.0))
_m.object = ob_006
_m = ob_x.modifiers.new('Hook-エンプティ.003', 'HOOK')
_m.center = (0.2386, 1.177, 0.0563)
_m.matrix_inverse = ((1.0, 0.0, 0.0, -0.2386), (0.0, 1.0, 0.0, -1.177), (0.0, 0.0, 1.0, -0.0563), (0.0, 0.0, 0.0, 1.0))
_m.object = ob_003
_m = ob_x.modifiers.new('Hook-エンプティ.005', 'HOOK')
_m.center = (-0.2386, 1.177, 0.0563)
_m.matrix_inverse = ((1.0, 0.0, 0.0, 0.2386), (0.0, 1.0, 0.0, -1.177), (0.0, 0.0, 1.0, -0.0563), (0.0, 0.0, 0.0, 1.0))
_m.object = ob_005
_m = ob_x.modifiers.new('Hook-エンプティ.004', 'HOOK')
_m.center = (7.811e-08, 1.334, 0.0563)
_m.matrix_inverse = ((1.0, 0.0, 0.0, -7.811e-08), (0.0, 1.0, 0.0, -1.334), (0.0, 0.0, 1.0, -0.0563), (0.0, 0.0, 0.0, 1.0))
_m.object = ob_004
_m = ob_x.modifiers.new('細分化', 'SUBSURF')
_m.levels = 2
ob_x_1.location = (0.3255, -1.424, 0.2958)
ob_x_1.rotation_euler = (-0.5635, -0.3282, 1.183)
ob_x_1.empty_display_type = 'SINGLE_ARROW'
ob_001.location = (0.1791, -0.8547, 0.2201)
ob_001.rotation_euler = (0.0, 0.4241, 0.0)
ob_001.empty_display_type = 'SINGLE_ARROW'
ob_002.location = (0.6822, -0.1252, 0.5911)
ob_002.rotation_euler = (0.8357, -0.2698, -0.3914)
ob_002.empty_display_type = 'SINGLE_ARROW'
ob_003.location = (0.4559, 0.1064, 0.9998)
ob_003.rotation_euler = (0.4669, -0.1509, -0.03289)
ob_003.empty_display_type = 'SINGLE_ARROW'
ob_004.location = (7.811e-08, 0.2557, 0.9731)
ob_004.rotation_euler = (0.5516, -0.0, 0.0)
ob_004.empty_display_type = 'SINGLE_ARROW'
ob_005.location = (-0.4747, 0.08162, 0.9196)
ob_005.rotation_euler = (0.4117, -0.1152, 0.2573)
ob_005.empty_display_type = 'SINGLE_ARROW'
ob_006.location = (-0.6753, -0.2675, 0.5478)
ob_006.rotation_euler = (0.3465, -0.2175, 0.5386)
ob_006.empty_display_type = 'SINGLE_ARROW'
ob_007.location = (-0.3027, -0.7774, 0.3773)
ob_007.rotation_euler = (-0.2223, -0.3444, 0.8627)
ob_007.empty_display_type = 'SINGLE_ARROW'
ob_008.location = (-0.3044, -1.389, 0.2932)
ob_008.rotation_euler = (0.1975, -0.3209, -0.4935)
ob_008.empty_display_type = 'SINGLE_ARROW'

# ---- collection membership
scene.collection.objects.link(ob_x)
col_hook.objects.link(ob_x_1)
col_hook.objects.link(ob_001)
col_hook.objects.link(ob_002)
col_hook.objects.link(ob_003)
col_hook.objects.link(ob_004)
col_hook.objects.link(ob_005)
col_hook.objects.link(ob_006)
col_hook.objects.link(ob_007)
col_hook.objects.link(ob_008)

# ---- scene / render settings (as saved in the file)
scene.frame_start = 0; scene.frame_end = 120; scene.frame_set(0)
scene.render.engine = 'BLENDER_EEVEE_NEXT'
scene.cycles.sampling_pattern = 'TABULATED_SOBOL'
scene.cycles.use_light_tree = False
scene.view_settings.view_transform = 'Filmic'
bpy.context.view_layer.update()

# ---- added for rendering (the .blend has no active camera and no usable light): camera, sun
cam_auto = bpy.data.cameras.new('AutoCamera')
cam_auto.lens = 50.0
cam_auto.sensor_width = 36.0
cam_auto.clip_end = 1000.0
ob_auto_camera = bpy.data.objects.new('AutoCamera', cam_auto)
scene.collection.objects.link(ob_auto_camera)
ob_auto_camera.location = (2.34971, -3.47982, 2.50944)
ob_auto_camera.rotation_euler = (1.09748, -7.21219e-08, 0.694738)
scene.camera = ob_auto_camera
light_auto_sun = bpy.data.lights.new('AutoSun', 'SUN')
light_auto_sun.energy = 3.0
light_auto_sun.angle = 0.0523599
ob_auto_sun = bpy.data.objects.new('AutoSun', light_auto_sun)
scene.collection.objects.link(ob_auto_sun)
ob_auto_sun.rotation_euler = (0.872665, 0.174533, 0.523599)
bpy.context.view_layer.update()
